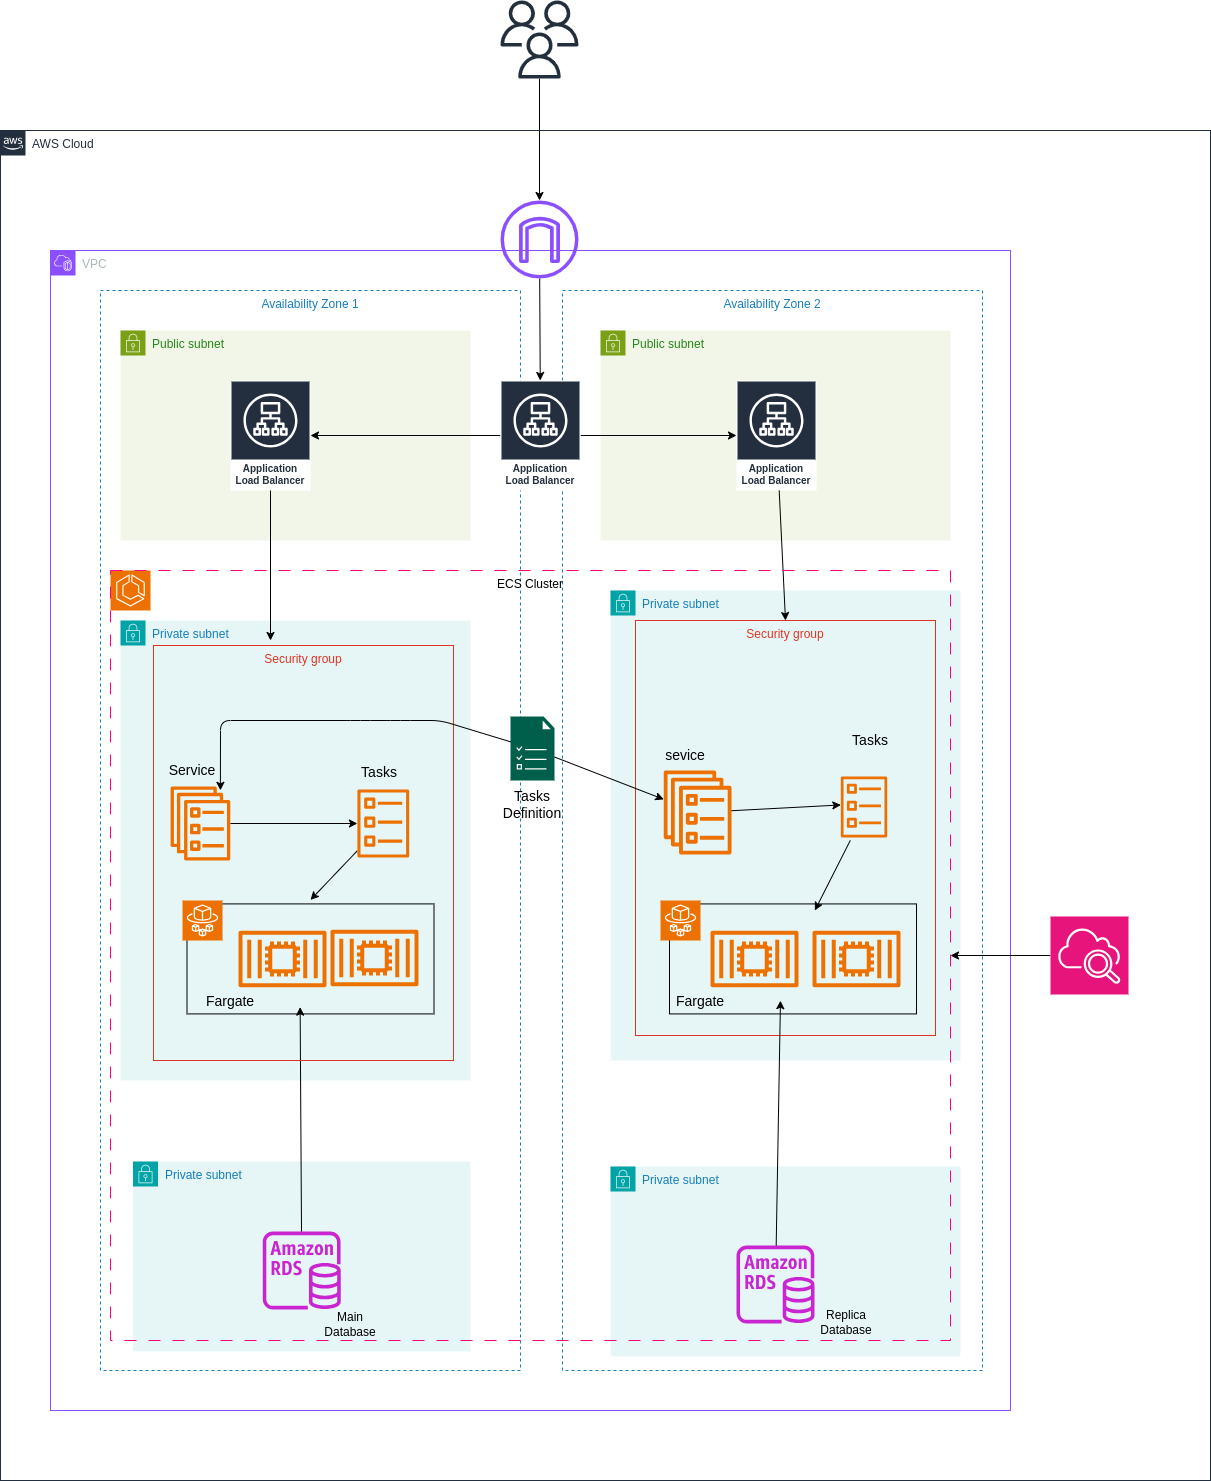

The diagram above was exported from draw.io. Its source (the exported page's mxGraphModel, read from the mxfile embedded in the PNG):
<mxGraphModel dx="1130" dy="2481" grid="1" gridSize="10" guides="1" tooltips="1" connect="1" arrows="1" fold="1" page="1" pageScale="1" pageWidth="1169" pageHeight="1654" background="#ffffff" math="0" shadow="0">
  <root>
    <mxCell id="0" />
    <mxCell id="1" parent="0" />
    <mxCell id="15" value="VPC" style="points=[[0,0],[0.25,0],[0.5,0],[0.75,0],[1,0],[1,0.25],[1,0.5],[1,0.75],[1,1],[0.75,1],[0.5,1],[0.25,1],[0,1],[0,0.75],[0,0.5],[0,0.25]];outlineConnect=0;gradientColor=none;html=1;whiteSpace=wrap;fontSize=12;fontStyle=0;container=1;pointerEvents=0;collapsible=0;recursiveResize=0;shape=mxgraph.aws4.group;grIcon=mxgraph.aws4.group_vpc2;strokeColor=#8C4FFF;fillColor=none;verticalAlign=top;align=left;spacingLeft=30;fontColor=#AAB7B8;dashed=0;" parent="1" vertex="1">
      <mxGeometry x="80" width="960" height="1160" as="geometry" />
    </mxCell>
    <mxCell id="18" value="Availability Zone 1" style="fillColor=none;strokeColor=#147EBA;dashed=1;verticalAlign=top;fontStyle=0;fontColor=#147EBA;whiteSpace=wrap;html=1;" parent="15" vertex="1">
      <mxGeometry x="50" y="40" width="420" height="1080" as="geometry" />
    </mxCell>
    <mxCell id="16" value="Public subnet" style="points=[[0,0],[0.25,0],[0.5,0],[0.75,0],[1,0],[1,0.25],[1,0.5],[1,0.75],[1,1],[0.75,1],[0.5,1],[0.25,1],[0,1],[0,0.75],[0,0.5],[0,0.25]];outlineConnect=0;gradientColor=none;html=1;whiteSpace=wrap;fontSize=12;fontStyle=0;container=1;pointerEvents=0;collapsible=0;recursiveResize=0;shape=mxgraph.aws4.group;grIcon=mxgraph.aws4.group_security_group;grStroke=0;strokeColor=#7AA116;fillColor=#F2F6E8;verticalAlign=top;align=left;spacingLeft=30;fontColor=#248814;dashed=0;" parent="15" vertex="1">
      <mxGeometry x="70" y="80" width="350" height="210" as="geometry" />
    </mxCell>
    <mxCell id="17" value="Public subnet" style="points=[[0,0],[0.25,0],[0.5,0],[0.75,0],[1,0],[1,0.25],[1,0.5],[1,0.75],[1,1],[0.75,1],[0.5,1],[0.25,1],[0,1],[0,0.75],[0,0.5],[0,0.25]];outlineConnect=0;gradientColor=none;html=1;whiteSpace=wrap;fontSize=12;fontStyle=0;container=1;pointerEvents=0;collapsible=0;recursiveResize=0;shape=mxgraph.aws4.group;grIcon=mxgraph.aws4.group_security_group;grStroke=0;strokeColor=#7AA116;fillColor=#F2F6E8;verticalAlign=top;align=left;spacingLeft=30;fontColor=#248814;dashed=0;" parent="15" vertex="1">
      <mxGeometry x="550" y="80" width="350" height="210" as="geometry" />
    </mxCell>
    <mxCell id="19" value="Availability Zone 2" style="fillColor=none;strokeColor=#147EBA;dashed=1;verticalAlign=top;fontStyle=0;fontColor=#147EBA;whiteSpace=wrap;html=1;" parent="15" vertex="1">
      <mxGeometry x="512" y="40" width="420" height="1080" as="geometry" />
    </mxCell>
    <mxCell id="22" value="Private subnet" style="points=[[0,0],[0.25,0],[0.5,0],[0.75,0],[1,0],[1,0.25],[1,0.5],[1,0.75],[1,1],[0.75,1],[0.5,1],[0.25,1],[0,1],[0,0.75],[0,0.5],[0,0.25]];outlineConnect=0;gradientColor=none;html=1;whiteSpace=wrap;fontSize=12;fontStyle=0;container=1;pointerEvents=0;collapsible=0;recursiveResize=0;shape=mxgraph.aws4.group;grIcon=mxgraph.aws4.group_security_group;grStroke=0;strokeColor=#00A4A6;fillColor=#E6F6F7;verticalAlign=top;align=left;spacingLeft=30;fontColor=#147EBA;dashed=0;" parent="15" vertex="1">
      <mxGeometry x="70" y="370" width="350" height="460" as="geometry" />
    </mxCell>
    <mxCell id="23" value="Private subnet" style="points=[[0,0],[0.25,0],[0.5,0],[0.75,0],[1,0],[1,0.25],[1,0.5],[1,0.75],[1,1],[0.75,1],[0.5,1],[0.25,1],[0,1],[0,0.75],[0,0.5],[0,0.25]];outlineConnect=0;gradientColor=none;html=1;whiteSpace=wrap;fontSize=12;fontStyle=0;container=1;pointerEvents=0;collapsible=0;recursiveResize=0;shape=mxgraph.aws4.group;grIcon=mxgraph.aws4.group_security_group;grStroke=0;strokeColor=#00A4A6;fillColor=#E6F6F7;verticalAlign=top;align=left;spacingLeft=30;fontColor=#147EBA;dashed=0;" parent="15" vertex="1">
      <mxGeometry x="560" y="340" width="350" height="470" as="geometry" />
    </mxCell>
    <mxCell id="40" value="Security group" style="fillColor=none;strokeColor=#DD3522;verticalAlign=top;fontStyle=0;fontColor=#DD3522;whiteSpace=wrap;html=1;" parent="23" vertex="1">
      <mxGeometry x="25" y="30" width="300" height="415" as="geometry" />
    </mxCell>
    <mxCell id="90" value="" style="sketch=0;outlineConnect=0;fontColor=#232F3E;gradientColor=none;fillColor=#ED7100;strokeColor=none;dashed=0;verticalLabelPosition=bottom;verticalAlign=top;align=center;html=1;fontSize=12;fontStyle=0;aspect=fixed;pointerEvents=1;shape=mxgraph.aws4.container_2;" parent="23" vertex="1">
      <mxGeometry x="202" y="340" width="88" height="56.83" as="geometry" />
    </mxCell>
    <mxCell id="91" value="" style="sketch=0;outlineConnect=0;fontColor=#232F3E;gradientColor=none;fillColor=#ED7100;strokeColor=none;dashed=0;verticalLabelPosition=bottom;verticalAlign=top;align=center;html=1;fontSize=12;fontStyle=0;aspect=fixed;pointerEvents=1;shape=mxgraph.aws4.container_2;" parent="23" vertex="1">
      <mxGeometry x="100" y="340" width="88" height="56.83" as="geometry" />
    </mxCell>
    <mxCell id="99" value="" style="sketch=0;outlineConnect=0;fontColor=#232F3E;gradientColor=none;fillColor=#ED7100;strokeColor=none;dashed=0;verticalLabelPosition=bottom;verticalAlign=top;align=center;html=1;fontSize=12;fontStyle=0;aspect=fixed;pointerEvents=1;shape=mxgraph.aws4.ecs_service;" parent="23" vertex="1">
      <mxGeometry x="53" y="180" width="68.26" height="84" as="geometry" />
    </mxCell>
    <mxCell id="107" value="&lt;font style=&quot;font-size: 14px;&quot;&gt;sevice&lt;/font&gt;" style="text;html=1;align=center;verticalAlign=middle;whiteSpace=wrap;rounded=0;" parent="23" vertex="1">
      <mxGeometry x="45" y="150" width="60" height="30" as="geometry" />
    </mxCell>
    <mxCell id="108" value="&lt;font style=&quot;font-size: 14px;&quot;&gt;Tasks&lt;/font&gt;" style="text;html=1;align=center;verticalAlign=middle;whiteSpace=wrap;rounded=0;" parent="23" vertex="1">
      <mxGeometry x="230" y="135" width="60" height="30" as="geometry" />
    </mxCell>
    <mxCell id="114" value="" style="rounded=0;whiteSpace=wrap;html=1;fillColor=none;" parent="23" vertex="1">
      <mxGeometry x="59" y="313.4200000000001" width="247" height="110" as="geometry" />
    </mxCell>
    <mxCell id="129" value="" style="sketch=0;outlineConnect=0;fontColor=#232F3E;gradientColor=none;fillColor=#ED7100;strokeColor=none;dashed=0;verticalLabelPosition=bottom;verticalAlign=top;align=center;html=1;fontSize=12;fontStyle=0;aspect=fixed;pointerEvents=1;shape=mxgraph.aws4.ecs_task;" vertex="1" parent="23">
      <mxGeometry x="230" y="186.03" width="47" height="60.97" as="geometry" />
    </mxCell>
    <mxCell id="27" value="Private subnet" style="points=[[0,0],[0.25,0],[0.5,0],[0.75,0],[1,0],[1,0.25],[1,0.5],[1,0.75],[1,1],[0.75,1],[0.5,1],[0.25,1],[0,1],[0,0.75],[0,0.5],[0,0.25]];outlineConnect=0;gradientColor=none;html=1;whiteSpace=wrap;fontSize=12;fontStyle=0;container=1;pointerEvents=0;collapsible=0;recursiveResize=0;shape=mxgraph.aws4.group;grIcon=mxgraph.aws4.group_security_group;grStroke=0;strokeColor=#00A4A6;fillColor=#E6F6F7;verticalAlign=top;align=left;spacingLeft=30;fontColor=#147EBA;dashed=0;" parent="15" vertex="1">
      <mxGeometry x="82.5" y="911" width="337.5" height="190" as="geometry" />
    </mxCell>
    <mxCell id="29" value="" style="sketch=0;outlineConnect=0;fontColor=#232F3E;gradientColor=none;fillColor=#C925D1;strokeColor=none;dashed=0;verticalLabelPosition=bottom;verticalAlign=top;align=center;html=1;fontSize=12;fontStyle=0;aspect=fixed;pointerEvents=1;shape=mxgraph.aws4.rds_instance;" parent="27" vertex="1">
      <mxGeometry x="129.75" y="70" width="78" height="78" as="geometry" />
    </mxCell>
    <mxCell id="28" value="Private subnet" style="points=[[0,0],[0.25,0],[0.5,0],[0.75,0],[1,0],[1,0.25],[1,0.5],[1,0.75],[1,1],[0.75,1],[0.5,1],[0.25,1],[0,1],[0,0.75],[0,0.5],[0,0.25]];outlineConnect=0;gradientColor=none;html=1;whiteSpace=wrap;fontSize=12;fontStyle=0;container=1;pointerEvents=0;collapsible=0;recursiveResize=0;shape=mxgraph.aws4.group;grIcon=mxgraph.aws4.group_security_group;grStroke=0;strokeColor=#00A4A6;fillColor=#E6F6F7;verticalAlign=top;align=left;spacingLeft=30;fontColor=#147EBA;dashed=0;" parent="15" vertex="1">
      <mxGeometry x="560" y="916" width="350" height="190" as="geometry" />
    </mxCell>
    <mxCell id="30" value="" style="sketch=0;outlineConnect=0;fontColor=#232F3E;gradientColor=none;fillColor=#C925D1;strokeColor=none;dashed=0;verticalLabelPosition=bottom;verticalAlign=top;align=center;html=1;fontSize=12;fontStyle=0;aspect=fixed;pointerEvents=1;shape=mxgraph.aws4.rds_instance;" parent="15" vertex="1">
      <mxGeometry x="686" y="995" width="78" height="78" as="geometry" />
    </mxCell>
    <mxCell id="53" style="edgeStyle=none;html=1;entryX=0.458;entryY=0.975;entryDx=0;entryDy=0;entryPerimeter=0;" parent="15" source="29" edge="1">
      <mxGeometry relative="1" as="geometry">
        <mxPoint x="249.6260000000002" y="756.6600000000003" as="targetPoint" />
      </mxGeometry>
    </mxCell>
    <mxCell id="57" style="edgeStyle=none;html=1;entryX=0.792;entryY=0.87;entryDx=0;entryDy=0;entryPerimeter=0;" parent="15" source="30" edge="1">
      <mxGeometry relative="1" as="geometry">
        <mxPoint x="729.96" y="750.1750000000002" as="targetPoint" />
      </mxGeometry>
    </mxCell>
    <mxCell id="68" value="Main&lt;div&gt;Database&lt;/div&gt;" style="text;html=1;align=center;verticalAlign=middle;whiteSpace=wrap;rounded=0;" parent="15" vertex="1">
      <mxGeometry x="270" y="1059" width="60" height="30" as="geometry" />
    </mxCell>
    <mxCell id="69" value="&lt;div&gt;Replica&lt;/div&gt;&lt;div&gt;Database&lt;/div&gt;" style="text;html=1;align=center;verticalAlign=middle;whiteSpace=wrap;rounded=0;" parent="15" vertex="1">
      <mxGeometry x="766" y="1057" width="60" height="30" as="geometry" />
    </mxCell>
    <mxCell id="79" value="Application Load Balancer" style="sketch=0;outlineConnect=0;fontColor=#232F3E;gradientColor=none;strokeColor=#ffffff;fillColor=#232F3E;dashed=0;verticalLabelPosition=middle;verticalAlign=bottom;align=center;html=1;whiteSpace=wrap;fontSize=10;fontStyle=1;spacing=3;shape=mxgraph.aws4.productIcon;prIcon=mxgraph.aws4.application_load_balancer;" parent="15" vertex="1">
      <mxGeometry x="180" y="130" width="80" height="110" as="geometry" />
    </mxCell>
    <mxCell id="80" value="Application Load Balancer" style="sketch=0;outlineConnect=0;fontColor=#232F3E;gradientColor=none;strokeColor=#ffffff;fillColor=#232F3E;dashed=0;verticalLabelPosition=middle;verticalAlign=bottom;align=center;html=1;whiteSpace=wrap;fontSize=10;fontStyle=1;spacing=3;shape=mxgraph.aws4.productIcon;prIcon=mxgraph.aws4.application_load_balancer;" parent="15" vertex="1">
      <mxGeometry x="686" y="130" width="80" height="110" as="geometry" />
    </mxCell>
    <mxCell id="88" value="" style="sketch=0;outlineConnect=0;fontColor=#232F3E;gradientColor=none;fillColor=#ED7100;strokeColor=none;dashed=0;verticalLabelPosition=bottom;verticalAlign=top;align=center;html=1;fontSize=12;fontStyle=0;aspect=fixed;pointerEvents=1;shape=mxgraph.aws4.container_2;" parent="15" vertex="1">
      <mxGeometry x="188" y="680" width="88" height="56.83" as="geometry" />
    </mxCell>
    <mxCell id="87" value="" style="sketch=0;outlineConnect=0;fontColor=#232F3E;gradientColor=none;fillColor=#ED7100;strokeColor=none;dashed=0;verticalLabelPosition=bottom;verticalAlign=top;align=center;html=1;fontSize=12;fontStyle=0;aspect=fixed;pointerEvents=1;shape=mxgraph.aws4.container_2;" parent="15" vertex="1">
      <mxGeometry x="280" y="679" width="88" height="56.83" as="geometry" />
    </mxCell>
    <mxCell id="85" style="edgeStyle=none;html=1;" parent="15" source="79" edge="1">
      <mxGeometry relative="1" as="geometry">
        <mxPoint x="220" y="390" as="targetPoint" />
      </mxGeometry>
    </mxCell>
    <mxCell id="97" style="edgeStyle=none;html=1;" parent="15" source="94" target="95" edge="1">
      <mxGeometry relative="1" as="geometry" />
    </mxCell>
    <mxCell id="94" value="" style="sketch=0;outlineConnect=0;fontColor=#232F3E;gradientColor=none;fillColor=#ED7100;strokeColor=none;dashed=0;verticalLabelPosition=bottom;verticalAlign=top;align=center;html=1;fontSize=12;fontStyle=0;aspect=fixed;pointerEvents=1;shape=mxgraph.aws4.ecs_service;" parent="15" vertex="1">
      <mxGeometry x="119.87" y="536" width="60.13" height="74" as="geometry" />
    </mxCell>
    <mxCell id="98" style="edgeStyle=none;html=1;entryX=0.5;entryY=0;entryDx=0;entryDy=0;" parent="15" source="95" edge="1">
      <mxGeometry relative="1" as="geometry">
        <mxPoint x="260" y="649.4099999999999" as="targetPoint" />
      </mxGeometry>
    </mxCell>
    <mxCell id="95" value="" style="sketch=0;outlineConnect=0;fontColor=#232F3E;gradientColor=none;fillColor=#ED7100;strokeColor=none;dashed=0;verticalLabelPosition=bottom;verticalAlign=top;align=center;html=1;fontSize=12;fontStyle=0;aspect=fixed;pointerEvents=1;shape=mxgraph.aws4.ecs_task;" parent="15" vertex="1">
      <mxGeometry x="306.58" y="539" width="52.42" height="68" as="geometry" />
    </mxCell>
    <mxCell id="86" style="edgeStyle=none;html=1;entryX=0.5;entryY=0;entryDx=0;entryDy=0;" parent="15" source="80" target="40" edge="1">
      <mxGeometry relative="1" as="geometry">
        <mxPoint x="730" y="400" as="targetPoint" />
      </mxGeometry>
    </mxCell>
    <mxCell id="106" value="&lt;font style=&quot;font-size: 14px;&quot;&gt;Tasks&lt;/font&gt;" style="text;html=1;align=center;verticalAlign=middle;whiteSpace=wrap;rounded=0;" parent="15" vertex="1">
      <mxGeometry x="299" y="507" width="60" height="30" as="geometry" />
    </mxCell>
    <mxCell id="112" value="" style="rounded=0;whiteSpace=wrap;html=1;fillColor=none;" parent="15" vertex="1">
      <mxGeometry x="136.5" y="653.4100000000001" width="247" height="110" as="geometry" />
    </mxCell>
    <mxCell id="123" style="edgeStyle=none;html=1;" edge="1" parent="15" source="120" target="79">
      <mxGeometry relative="1" as="geometry" />
    </mxCell>
    <mxCell id="124" style="edgeStyle=none;html=1;" edge="1" parent="15" source="120" target="80">
      <mxGeometry relative="1" as="geometry" />
    </mxCell>
    <mxCell id="120" value="Application Load Balancer" style="sketch=0;outlineConnect=0;fontColor=#232F3E;gradientColor=none;strokeColor=#ffffff;fillColor=#232F3E;dashed=0;verticalLabelPosition=middle;verticalAlign=bottom;align=center;html=1;whiteSpace=wrap;fontSize=10;fontStyle=1;spacing=3;shape=mxgraph.aws4.productIcon;prIcon=mxgraph.aws4.application_load_balancer;" vertex="1" parent="15">
      <mxGeometry x="450" y="130" width="80" height="110" as="geometry" />
    </mxCell>
    <mxCell id="126" value="Security group" style="fillColor=none;strokeColor=#DD3522;verticalAlign=top;fontStyle=0;fontColor=#DD3522;whiteSpace=wrap;html=1;" vertex="1" parent="15">
      <mxGeometry x="103" y="395" width="300" height="415" as="geometry" />
    </mxCell>
    <mxCell id="132" style="edgeStyle=none;html=1;" edge="1" parent="15" source="130" target="99">
      <mxGeometry relative="1" as="geometry" />
    </mxCell>
    <mxCell id="130" value="" style="sketch=0;pointerEvents=1;shadow=0;dashed=0;html=1;strokeColor=none;fillColor=#005F4B;labelPosition=center;verticalLabelPosition=bottom;verticalAlign=top;align=center;outlineConnect=0;shape=mxgraph.veeam2.task_list;" vertex="1" parent="15">
      <mxGeometry x="460" y="466" width="44" height="64" as="geometry" />
    </mxCell>
    <mxCell id="131" style="edgeStyle=none;html=1;entryX=0.223;entryY=0.349;entryDx=0;entryDy=0;entryPerimeter=0;" edge="1" parent="15" source="130" target="126">
      <mxGeometry relative="1" as="geometry">
        <Array as="points">
          <mxPoint x="390" y="470" />
          <mxPoint x="350" y="470" />
          <mxPoint x="310" y="470" />
          <mxPoint x="170" y="470" />
        </Array>
      </mxGeometry>
    </mxCell>
    <mxCell id="133" value="&lt;font style=&quot;font-size: 14px;&quot;&gt;Tasks&lt;/font&gt;&lt;div&gt;&lt;font style=&quot;font-size: 14px;&quot;&gt;Definition&lt;/font&gt;&lt;/div&gt;" style="text;html=1;align=center;verticalAlign=middle;whiteSpace=wrap;rounded=0;" vertex="1" parent="15">
      <mxGeometry x="452" y="539" width="60" height="30" as="geometry" />
    </mxCell>
    <mxCell id="135" value="" style="sketch=0;points=[[0,0,0],[0.25,0,0],[0.5,0,0],[0.75,0,0],[1,0,0],[0,1,0],[0.25,1,0],[0.5,1,0],[0.75,1,0],[1,1,0],[0,0.25,0],[0,0.5,0],[0,0.75,0],[1,0.25,0],[1,0.5,0],[1,0.75,0]];outlineConnect=0;fontColor=#232F3E;fillColor=#ED7100;strokeColor=#ffffff;dashed=0;verticalLabelPosition=bottom;verticalAlign=top;align=center;html=1;fontSize=12;fontStyle=0;aspect=fixed;shape=mxgraph.aws4.resourceIcon;resIcon=mxgraph.aws4.ecs;" vertex="1" parent="15">
      <mxGeometry x="60" y="320" width="40" height="40" as="geometry" />
    </mxCell>
    <mxCell id="125" style="edgeStyle=none;html=1;" edge="1" parent="1" source="50" target="120">
      <mxGeometry relative="1" as="geometry" />
    </mxCell>
    <mxCell id="50" value="" style="sketch=0;outlineConnect=0;fontColor=#232F3E;gradientColor=none;fillColor=#8C4FFF;strokeColor=none;dashed=0;verticalLabelPosition=bottom;verticalAlign=top;align=center;html=1;fontSize=12;fontStyle=0;aspect=fixed;pointerEvents=1;shape=mxgraph.aws4.internet_gateway;" parent="1" vertex="1">
      <mxGeometry x="530" y="-50" width="78" height="78" as="geometry" />
    </mxCell>
    <mxCell id="61" style="edgeStyle=none;html=1;" parent="1" source="60" target="50" edge="1">
      <mxGeometry relative="1" as="geometry" />
    </mxCell>
    <mxCell id="60" value="" style="sketch=0;outlineConnect=0;fontColor=#232F3E;gradientColor=none;fillColor=#232F3D;strokeColor=none;dashed=0;verticalLabelPosition=bottom;verticalAlign=top;align=center;html=1;fontSize=12;fontStyle=0;aspect=fixed;pointerEvents=1;shape=mxgraph.aws4.users;" parent="1" vertex="1">
      <mxGeometry x="530" y="-250" width="78" height="78" as="geometry" />
    </mxCell>
    <mxCell id="102" style="edgeStyle=none;html=1;" parent="1" source="99" edge="1">
      <mxGeometry relative="1" as="geometry">
        <mxPoint x="870.3485795454544" y="554.4575615312028" as="targetPoint" />
      </mxGeometry>
    </mxCell>
    <mxCell id="103" style="edgeStyle=none;html=1;" parent="1" edge="1">
      <mxGeometry relative="1" as="geometry">
        <mxPoint x="844.3352106156458" y="660" as="targetPoint" />
        <mxPoint x="879.7871470452092" y="589.9499999999998" as="sourcePoint" />
      </mxGeometry>
    </mxCell>
    <mxCell id="118" value="&lt;font style=&quot;font-size: 14px;&quot;&gt;Fargate&lt;/font&gt;" style="text;html=1;align=center;verticalAlign=middle;whiteSpace=wrap;rounded=0;" parent="1" vertex="1">
      <mxGeometry x="230" y="736" width="60" height="30" as="geometry" />
    </mxCell>
    <mxCell id="119" value="&lt;font style=&quot;font-size: 14px;&quot;&gt;Fargate&lt;/font&gt;" style="text;html=1;align=center;verticalAlign=middle;whiteSpace=wrap;rounded=0;" parent="1" vertex="1">
      <mxGeometry x="700" y="736" width="60" height="30" as="geometry" />
    </mxCell>
    <mxCell id="127" value="" style="sketch=0;points=[[0,0,0],[0.25,0,0],[0.5,0,0],[0.75,0,0],[1,0,0],[0,1,0],[0.25,1,0],[0.5,1,0],[0.75,1,0],[1,1,0],[0,0.25,0],[0,0.5,0],[0,0.75,0],[1,0.25,0],[1,0.5,0],[1,0.75,0]];outlineConnect=0;fontColor=#232F3E;fillColor=#ED7100;strokeColor=#ffffff;dashed=0;verticalLabelPosition=bottom;verticalAlign=top;align=center;html=1;fontSize=12;fontStyle=0;aspect=fixed;shape=mxgraph.aws4.resourceIcon;resIcon=mxgraph.aws4.fargate;" vertex="1" parent="1">
      <mxGeometry x="212" y="650" width="40" height="40" as="geometry" />
    </mxCell>
    <mxCell id="128" value="" style="sketch=0;points=[[0,0,0],[0.25,0,0],[0.5,0,0],[0.75,0,0],[1,0,0],[0,1,0],[0.25,1,0],[0.5,1,0],[0.75,1,0],[1,1,0],[0,0.25,0],[0,0.5,0],[0,0.75,0],[1,0.25,0],[1,0.5,0],[1,0.75,0]];outlineConnect=0;fontColor=#232F3E;fillColor=#ED7100;strokeColor=#ffffff;dashed=0;verticalLabelPosition=bottom;verticalAlign=top;align=center;html=1;fontSize=12;fontStyle=0;aspect=fixed;shape=mxgraph.aws4.resourceIcon;resIcon=mxgraph.aws4.fargate;" vertex="1" parent="1">
      <mxGeometry x="690" y="650" width="40" height="40" as="geometry" />
    </mxCell>
    <mxCell id="134" value="ECS Cluster" style="verticalAlign=top;fontStyle=0;whiteSpace=wrap;html=1;fillColor=none;dashed=1;dashPattern=12 12;strokeColor=#FF0080;" vertex="1" parent="1">
      <mxGeometry x="140" y="320" width="840" height="770" as="geometry" />
    </mxCell>
    <mxCell id="141" style="edgeStyle=none;html=1;entryX=1;entryY=0.5;entryDx=0;entryDy=0;" edge="1" parent="1" source="137" target="134">
      <mxGeometry relative="1" as="geometry" />
    </mxCell>
    <mxCell id="137" value="" style="sketch=0;points=[[0,0,0],[0.25,0,0],[0.5,0,0],[0.75,0,0],[1,0,0],[0,1,0],[0.25,1,0],[0.5,1,0],[0.75,1,0],[1,1,0],[0,0.25,0],[0,0.5,0],[0,0.75,0],[1,0.25,0],[1,0.5,0],[1,0.75,0]];points=[[0,0,0],[0.25,0,0],[0.5,0,0],[0.75,0,0],[1,0,0],[0,1,0],[0.25,1,0],[0.5,1,0],[0.75,1,0],[1,1,0],[0,0.25,0],[0,0.5,0],[0,0.75,0],[1,0.25,0],[1,0.5,0],[1,0.75,0]];outlineConnect=0;fontColor=#232F3E;fillColor=#E7157B;strokeColor=#ffffff;dashed=0;verticalLabelPosition=bottom;verticalAlign=top;align=center;html=1;fontSize=12;fontStyle=0;aspect=fixed;shape=mxgraph.aws4.resourceIcon;resIcon=mxgraph.aws4.cloudwatch_2;" vertex="1" parent="1">
      <mxGeometry x="1080" y="666" width="78" height="78" as="geometry" />
    </mxCell>
    <mxCell id="138" value="&lt;font style=&quot;font-size: 14px;&quot;&gt;Service&lt;/font&gt;" style="text;html=1;align=center;verticalAlign=middle;whiteSpace=wrap;rounded=0;" vertex="1" parent="1">
      <mxGeometry x="192" y="505" width="60" height="30" as="geometry" />
    </mxCell>
    <mxCell id="142" value="AWS Cloud" style="points=[[0,0],[0.25,0],[0.5,0],[0.75,0],[1,0],[1,0.25],[1,0.5],[1,0.75],[1,1],[0.75,1],[0.5,1],[0.25,1],[0,1],[0,0.75],[0,0.5],[0,0.25]];outlineConnect=0;gradientColor=none;html=1;whiteSpace=wrap;fontSize=12;fontStyle=0;container=1;pointerEvents=0;collapsible=0;recursiveResize=0;shape=mxgraph.aws4.group;grIcon=mxgraph.aws4.group_aws_cloud_alt;strokeColor=#232F3E;fillColor=none;verticalAlign=top;align=left;spacingLeft=30;fontColor=#232F3E;dashed=0;" vertex="1" parent="1">
      <mxGeometry x="30" y="-120" width="1210" height="1350" as="geometry" />
    </mxCell>
  </root>
</mxGraphModel>